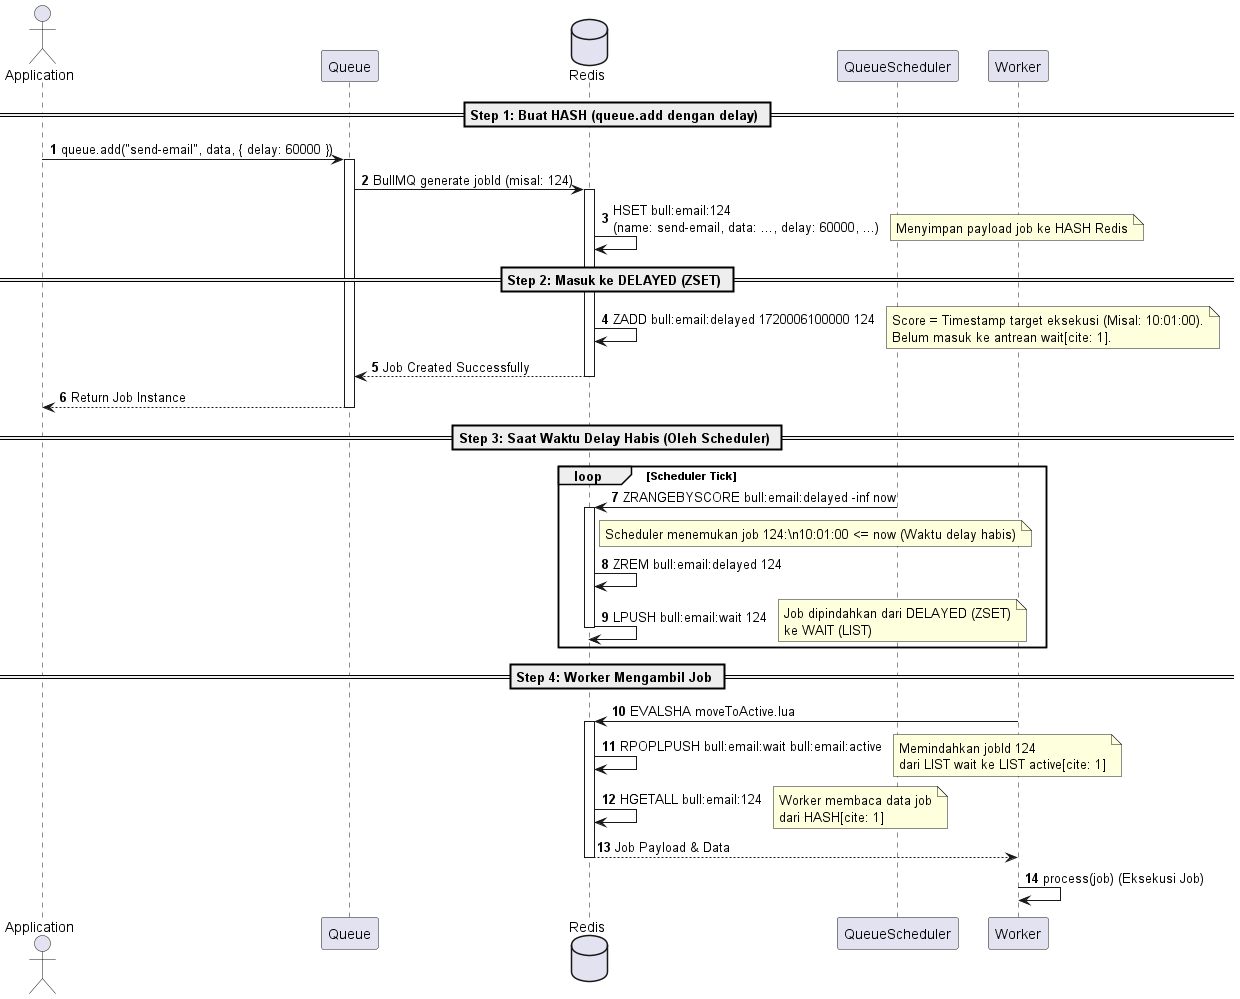

The diagram above was rendered by PlantUML. Its source (embedded in the PNG):
@startuml
autonumber
skinparam BoxPadding 10
skinparam ParticipantPadding 10

actor "Application" as App
participant "Queue" as Queue
database "Redis" as Redis
participant "QueueScheduler" as Scheduler
participant "Worker" as Worker

== Step 1: Buat HASH (queue.add dengan delay) ==
App -> Queue: queue.add("send-email", data, { delay: 60000 })
activate Queue

Queue -> Redis: BullMQ generate jobId (misal: 124)
activate Redis

Redis -> Redis: HSET bull:email:124\n(name: send-email, data: ..., delay: 60000, ...)
note right: Menyimpan payload job ke HASH Redis

== Step 2: Masuk ke DELAYED (ZSET) ==
Redis -> Redis: ZADD bull:email:delayed 1720006100000 124
note right: Score = Timestamp target eksekusi (Misal: 10:01:00).\nBelum masuk ke antrean wait[cite: 1].

Redis --> Queue: Job Created Successfully
deactivate Redis
Queue --> App: Return Job Instance
deactivate Queue

== Step 3: Saat Waktu Delay Habis (Oleh Scheduler) ==
loop Scheduler Tick
    Scheduler -> Redis: ZRANGEBYSCORE bull:email:delayed -inf now
    activate Redis
    
    note right of Redis
      Scheduler menemukan job 124:\n10:01:00 <= now (Waktu delay habis)
    end note

    Redis -> Redis: ZREM bull:email:delayed 124
    Redis -> Redis: LPUSH bull:email:wait 124
    note right: Job dipindahkan dari DELAYED (ZSET)\nke WAIT (LIST)
    
    deactivate Redis
end

== Step 4: Worker Mengambil Job ==
Worker -> Redis: EVALSHA moveToActive.lua
activate Redis

Redis -> Redis: RPOPLPUSH bull:email:wait bull:email:active
note right: Memindahkan jobId 124\ndari LIST wait ke LIST active[cite: 1]

Redis -> Redis: HGETALL bull:email:124
note right: Worker membaca data job\ndari HASH[cite: 1]

Redis --> Worker: Job Payload & Data
deactivate Redis

Worker -> Worker: process(job) (Eksekusi Job)

@enduml